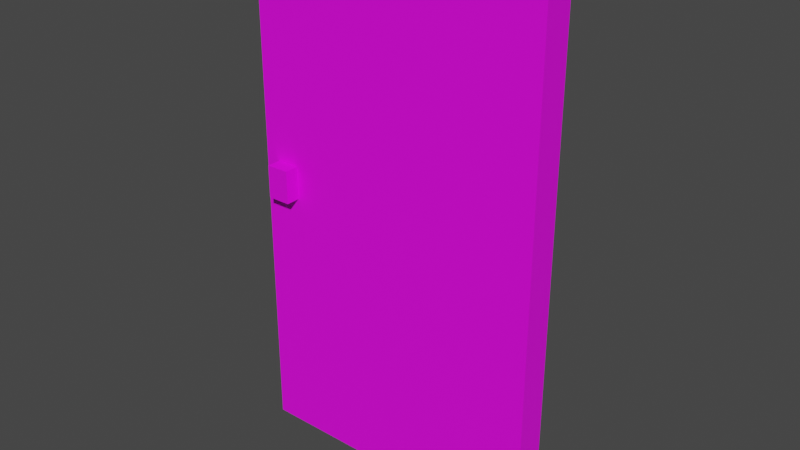 # Source: Door.blend  (saved by Blender 2.90.8; exported with 4.5.12 LTS)
import bpy
from mathutils import Matrix  # noqa: F401  (used for matrix-valued properties, if any)

bpy.ops.wm.read_factory_settings(use_empty=True)
scene = bpy.context.scene
scene.name = 'Scene'

# ---- images (referenced by path relative to the original .blend; pixels are not part of the script)
import os
ASSET_DIR = os.environ.get("B2B_ASSET_DIR", "")  # directory of the original .blend (textures are referenced by path, not embedded)
HERE = os.path.dirname(os.path.abspath(__file__))  # packed textures are extracted next to this script under _unpacked/

def load_image(name, relpath, width, height, colorspace="sRGB"):
    """Load a texture the original file referenced (path relative to the .blend, or extracted next to this script)."""
    p = next((c for c in (os.path.join(HERE, relpath), os.path.join(ASSET_DIR, relpath)) if relpath and os.path.exists(c)), "")
    if p:
        img = bpy.data.images.load(p, check_existing=True)
        img.name = name
    else:  # same state as the original file: an image datablock whose file is absent (Cycles renders it pink)
        img = bpy.data.images.new(name, width, height)
        img.source = "FILE"
        img.filepath = "//" + (relpath or name)
    img.colorspace_settings.name = colorspace
    return img
img_door_png = load_image('door.png', 'door.png', 1024, 1024, 'sRGB')

# ---- materials (node trees are filled in below, after node groups)
mat_material_001 = bpy.data.materials.new('Material.001')
mat_material_001.use_transparent_shadow = False

# ---- material node trees
mat_material_001.use_nodes = True; mat_material_001.node_tree.nodes.clear()
_N = mat_material_001.node_tree.nodes; _L = mat_material_001.node_tree.links
n0 = _N.new('ShaderNodeBsdfPrincipled'); n0.name = 'Principled BSDF'; n0.location = (10, 300)
n0.distribution = 'GGX'
n0.subsurface_method = 'BURLEY'
n0.inputs[3].default_value = 1.45
n0.inputs[27].default_value = (0.0, 0.0, 0.0, 1.0)
n0.inputs[28].default_value = 1.0
n1 = _N.new('ShaderNodeOutputMaterial'); n1.name = 'Material Output'; n1.location = (300, 300)
n2 = _N.new('ShaderNodeTexImage'); n2.name = 'Image Texture'; n2.location = (-393, 277)
n2.image = img_door_png
n2.interpolation = 'Closest'
_L.new(n0.outputs[0], n1.inputs[0])
_L.new(n2.outputs[0], n0.inputs[0])
n1.is_active_output = True

# ---- world
world_world = bpy.data.worlds.new('World'); scene.world = world_world
world_world.use_nodes = True; world_world.node_tree.nodes.clear()
_N = world_world.node_tree.nodes; _L = world_world.node_tree.links
n0 = _N.new('ShaderNodeOutputWorld'); n0.name = 'World Output'; n0.location = (300, 300)
n1 = _N.new('ShaderNodeBackground'); n1.name = 'Background'; n1.location = (10, 300)
n1.inputs[0].default_value = (0.05088, 0.05088, 0.05088, 1.0)
_L.new(n1.outputs[0], n0.inputs[0])
n0.is_active_output = True
world_world.color = (0.05088, 0.05088, 0.05088)
world_world.use_sun_shadow = False
world_world.sun_shadow_jitter_overblur = 0.0

# ---- meshes
me_cube_003 = bpy.data.meshes.new('Cube.003')
me_cube_003.from_pydata([(0.5734, 0.05854, -0.9868), (0.5734, 0.05854, 1.0), (0.5734, 0.0, -0.9868), (0.5734, 0.0, 1.0), (0.5734, 0.0, 1.0), (-0.4271, 0.05854, 0.01243), (-0.5165, 0.05854, 0.01243), (-0.5734, 0.008418, 1.0), (-0.5165, 0.05854, 0.1376), (-0.4271, 0.05854, 0.1388), (0.0, 0.0, -0.9868), (-0.5734, 0.0, -0.9868), (-0.5734, 0.0, 1.0), (-0.5734, 0.0, 1.0), (0.0, 0.0, 1.036), (0.0, 0.05854, 1.036), (0.0, 0.05854, -0.9868), (-0.5734, 0.05854, -0.9868), (-0.4271, 0.113, 0.1388), (-0.5734, 0.05854, 1.0), (-0.4271, 0.113, 0.01243), (-0.5165, 0.113, 0.1376), (-0.5165, 0.113, 0.01243)], [(19, 7), (12, 7)], [(3, 2, 0, 1), (15, 14, 4, 1), (0, 2, 10, 16), (16, 15, 1, 0), (17, 11, 12, 19), (15, 19, 13, 14), (17, 16, 10, 11), (5, 6, 22, 20), (5, 9, 15, 16), (8, 6, 17, 19), (6, 5, 16, 17), (9, 8, 19, 15), (20, 22, 21, 18), (9, 5, 20, 18), (8, 9, 18, 21), (6, 8, 21, 22)])
_uv = me_cube_003.uv_layers.new(name='UVMap')
_uv.uv.foreach_set('vector', [0.08993, 0.8234, 0.08993, 0.09657, 0.08993, 0.09657, 0.08993, 0.8234, 0.3128, 0.8365, 0.3128, 0.8365, 0.08993, 0.8234, 0.08993, 0.8234, 0.08993, 0.09657, 0.08993, 0.09657, 0.3128, 0.09657, 0.3128, 0.09657, 0.3128, 0.09657, 0.3128, 0.8365, 0.08993, 0.8234, 0.08993, 0.09657, 0.7935, 0.07451, 0.7935, 0.07451, 0.7935, 0.8271, 0.7935, 0.8271, 0.3128, 0.8365, 0.7935, 0.8271, 0.7935, 0.8271, 0.3128, 0.8365, 0.7935, 0.07451, 0.3128, 0.09657, 0.3128, 0.09657, 0.7935, 0.07451, 0.375, 0.353, 0.6249, 0.3537, 0.6244, 0.3566, 0.375, 0.353, 0.375, 0.353, 0.375, 0.5877, 0.3128, 0.8365, 0.3128, 0.09657, 0.6214, 0.5876, 0.6249, 0.3537, 0.7935, 0.07451, 0.7935, 0.8271, 0.6249, 0.3537, 0.375, 0.353, 0.3128, 0.09657, 0.7935, 0.07451, 0.375, 0.5877, 0.6214, 0.5876, 0.7935, 0.8271, 0.3128, 0.8365, 0.375, 0.353, 0.6244, 0.3566, 0.6214, 0.5876, 0.375, 0.5877, 0.375, 0.5877, 0.375, 0.353, 0.375, 0.353, 0.375, 0.5877, 0.6214, 0.5876, 0.375, 0.5877, 0.375, 0.5877, 0.6214, 0.5876, 0.6249, 0.3537, 0.6214, 0.5876, 0.6214, 0.5876, 0.6244, 0.3566])
me_cube_003.materials.append(mat_material_001)
me_cube_003.use_remesh_fix_poles = True
me_cube_003.use_remesh_preserve_attributes = False
me_cube_003.use_mirror_vertex_groups = False
me_cube_003.update()

# ---- objects
ob_door = bpy.data.objects.new('Door', me_cube_003)

# ---- transforms, parenting, visibility, modifiers, constraints
ob_door.location = (0.0, 0.0, 0.0)
ob_door.scale = (1.0, 1.0, 1.0)
ob_door.lineart.crease_threshold = 0.0
_m = ob_door.modifiers.new('Mirror', 'MIRROR')
_m.use_axis = (False, True, False)

# ---- collection membership
scene.collection.objects.link(ob_door)

# ---- scene / render settings (as saved in the file)
scene.frame_start = 1; scene.frame_end = 250; scene.frame_set(1)
scene.render.engine = 'BLENDER_EEVEE_NEXT'
scene.cycles.use_denoising = False
scene.cycles.samples = 128
scene.cycles.sampling_pattern = 'TABULATED_SOBOL'
scene.cycles.use_adaptive_sampling = False
scene.cycles.use_light_tree = False
scene.view_settings.view_transform = 'Filmic'
bpy.context.view_layer.update()

# ---- added for rendering (the .blend has no active camera and no usable light): camera, sun
cam_auto = bpy.data.cameras.new('AutoCamera')
cam_auto.lens = 50.0
cam_auto.sensor_width = 36.0
cam_auto.clip_end = 1000.0
ob_auto_camera = bpy.data.objects.new('AutoCamera', cam_auto)
scene.collection.objects.link(ob_auto_camera)
ob_auto_camera.location = (2.16146, -2.59375, 1.75375)
ob_auto_camera.rotation_euler = (1.09748, -7.21219e-08, 0.694738)
scene.camera = ob_auto_camera
light_auto_sun = bpy.data.lights.new('AutoSun', 'SUN')
light_auto_sun.energy = 3.0
light_auto_sun.angle = 0.0523599
ob_auto_sun = bpy.data.objects.new('AutoSun', light_auto_sun)
scene.collection.objects.link(ob_auto_sun)
ob_auto_sun.rotation_euler = (0.872665, 0.174533, 0.523599)
bpy.context.view_layer.update()
